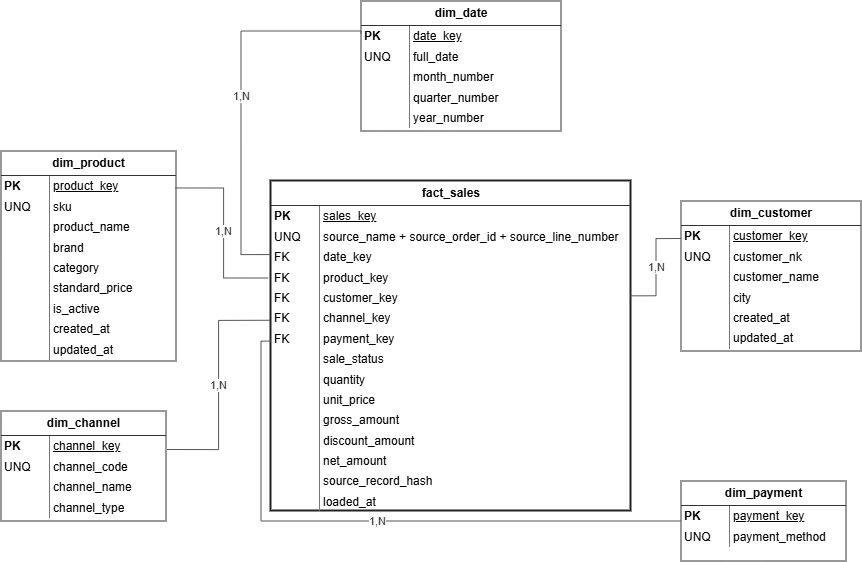

The diagram above was exported from draw.io. Its source (the exported page's mxGraphModel, read from the mxfile embedded in the PNG):
<mxGraphModel dx="1598" dy="778" grid="1" gridSize="10" guides="1" tooltips="1" connect="1" arrows="1" fold="1" page="1" pageScale="1" pageWidth="1400" pageHeight="1000" math="0" shadow="0">
  <root>
    <mxCell id="0" />
    <mxCell id="1" parent="0" />
    <mxCell id="dim_date" parent="1" style="shape=rectangle;whiteSpace=wrap;html=1;fillColor=#FFFFFF;strokeColor=#333333;rounded=0;overflow=fill;spacing=0;" value="&lt;table style=&quot;width:100%;border-collapse:collapse;font-family:Arial;font-size:12px&quot;&gt;&lt;tbody&gt;&lt;tr&gt;&lt;th colspan=&quot;2&quot; style=&quot;border-bottom: 1px solid rgb(51, 51, 51); padding: 5px; text-align: center;&quot;&gt;dim_date&lt;/th&gt;&lt;/tr&gt;&lt;tr&gt;&lt;td style=&quot;text-align: left; width: 42px; border-right: 1px solid rgb(119, 119, 119); padding: 3px; font-weight: bold;&quot;&gt;PK&lt;/td&gt;&lt;td style=&quot;text-align: left; padding: 3px; text-decoration: underline;&quot;&gt;date_key&lt;/td&gt;&lt;/tr&gt;&lt;tr&gt;&lt;td style=&quot;text-align: left; border-right: 1px solid rgb(119, 119, 119); padding: 3px;&quot;&gt;UNQ&lt;/td&gt;&lt;td style=&quot;text-align: left; padding: 3px;&quot;&gt;full_date&lt;/td&gt;&lt;/tr&gt;&lt;tr&gt;&lt;td style=&quot;text-align: left; border-right: 1px solid rgb(119, 119, 119);&quot;&gt;&lt;/td&gt;&lt;td style=&quot;text-align: left; padding: 3px;&quot;&gt;month_number&lt;/td&gt;&lt;/tr&gt;&lt;tr&gt;&lt;td style=&quot;text-align: left; border-right: 1px solid rgb(119, 119, 119);&quot;&gt;&lt;/td&gt;&lt;td style=&quot;text-align: left; padding: 3px;&quot;&gt;quarter_number&lt;/td&gt;&lt;/tr&gt;&lt;tr&gt;&lt;td style=&quot;text-align: left; border-right: 1px solid rgb(119, 119, 119);&quot;&gt;&lt;/td&gt;&lt;td style=&quot;text-align: left; padding: 3px;&quot;&gt;year_number&lt;/td&gt;&lt;/tr&gt;&lt;/tbody&gt;&lt;/table&gt;" vertex="1">
      <mxGeometry height="130" width="200" x="480" y="80" as="geometry" />
    </mxCell>
    <mxCell id="dim_product" parent="1" style="shape=rectangle;whiteSpace=wrap;html=1;fillColor=#FFFFFF;strokeColor=#333333;rounded=0;overflow=fill;spacing=0;" value="&lt;table style=&quot;width:100%;border-collapse:collapse;font-family:Arial;font-size:12px&quot;&gt;&lt;tbody&gt;&lt;tr&gt;&lt;th colspan=&quot;2&quot; style=&quot;border-bottom: 1px solid rgb(51, 51, 51); padding: 5px; text-align: center;&quot;&gt;dim_product&lt;/th&gt;&lt;/tr&gt;&lt;tr&gt;&lt;td style=&quot;text-align: left; width: 42px; border-right: 1px solid rgb(119, 119, 119); padding: 3px; font-weight: bold;&quot;&gt;PK&lt;/td&gt;&lt;td style=&quot;text-align: left; padding: 3px; text-decoration: underline;&quot;&gt;product_key&lt;/td&gt;&lt;/tr&gt;&lt;tr&gt;&lt;td style=&quot;text-align: left; border-right: 1px solid rgb(119, 119, 119); padding: 3px;&quot;&gt;UNQ&lt;/td&gt;&lt;td style=&quot;text-align: left; padding: 3px;&quot;&gt;sku&lt;/td&gt;&lt;/tr&gt;&lt;tr&gt;&lt;td style=&quot;text-align: left; border-right: 1px solid rgb(119, 119, 119);&quot;&gt;&lt;/td&gt;&lt;td style=&quot;text-align: left; padding: 3px;&quot;&gt;product_name&lt;/td&gt;&lt;/tr&gt;&lt;tr&gt;&lt;td style=&quot;text-align: left; border-right: 1px solid rgb(119, 119, 119);&quot;&gt;&lt;/td&gt;&lt;td style=&quot;text-align: left; padding: 3px;&quot;&gt;brand&lt;/td&gt;&lt;/tr&gt;&lt;tr&gt;&lt;td style=&quot;text-align: left; border-right: 1px solid rgb(119, 119, 119);&quot;&gt;&lt;/td&gt;&lt;td style=&quot;text-align: left; padding: 3px;&quot;&gt;category&lt;/td&gt;&lt;/tr&gt;&lt;tr&gt;&lt;td style=&quot;text-align: left; border-right: 1px solid rgb(119, 119, 119);&quot;&gt;&lt;/td&gt;&lt;td style=&quot;text-align: left; padding: 3px;&quot;&gt;standard_price&lt;/td&gt;&lt;/tr&gt;&lt;tr&gt;&lt;td style=&quot;text-align: left; border-right: 1px solid rgb(119, 119, 119);&quot;&gt;&lt;/td&gt;&lt;td style=&quot;text-align: left; padding: 3px;&quot;&gt;is_active&lt;/td&gt;&lt;/tr&gt;&lt;tr&gt;&lt;td style=&quot;text-align: left; border-right: 1px solid rgb(119, 119, 119);&quot;&gt;&lt;/td&gt;&lt;td style=&quot;text-align: left; padding: 3px;&quot;&gt;created_at&lt;/td&gt;&lt;/tr&gt;&lt;tr&gt;&lt;td style=&quot;text-align: left; border-right: 1px solid rgb(119, 119, 119);&quot;&gt;&lt;/td&gt;&lt;td style=&quot;text-align: left; padding: 3px;&quot;&gt;updated_at&lt;/td&gt;&lt;/tr&gt;&lt;/tbody&gt;&lt;/table&gt;" vertex="1">
      <mxGeometry height="210" width="175" x="120" y="230" as="geometry" />
    </mxCell>
    <mxCell id="dim_customer" parent="1" style="shape=rectangle;whiteSpace=wrap;html=1;fillColor=#FFFFFF;strokeColor=#333333;rounded=0;overflow=fill;spacing=0;" value="&lt;table style=&quot;width:100%;border-collapse:collapse;font-family:Arial;font-size:12px&quot;&gt;&lt;tbody&gt;&lt;tr&gt;&lt;th colspan=&quot;2&quot; style=&quot;border-bottom: 1px solid rgb(51, 51, 51); padding: 5px; text-align: center;&quot;&gt;dim_customer&lt;/th&gt;&lt;/tr&gt;&lt;tr&gt;&lt;td style=&quot;text-align: left; width: 42px; border-right: 1px solid rgb(119, 119, 119); padding: 3px; font-weight: bold;&quot;&gt;PK&lt;/td&gt;&lt;td style=&quot;text-align: left; padding: 3px; text-decoration: underline;&quot;&gt;customer_key&lt;/td&gt;&lt;/tr&gt;&lt;tr&gt;&lt;td style=&quot;text-align: left; border-right: 1px solid rgb(119, 119, 119); padding: 3px;&quot;&gt;UNQ&lt;/td&gt;&lt;td style=&quot;text-align: left; padding: 3px;&quot;&gt;customer_nk&lt;/td&gt;&lt;/tr&gt;&lt;tr&gt;&lt;td style=&quot;text-align: left; border-right: 1px solid rgb(119, 119, 119);&quot;&gt;&lt;/td&gt;&lt;td style=&quot;text-align: left; padding: 3px;&quot;&gt;customer_name&lt;/td&gt;&lt;/tr&gt;&lt;tr&gt;&lt;td style=&quot;text-align: left; border-right: 1px solid rgb(119, 119, 119);&quot;&gt;&lt;/td&gt;&lt;td style=&quot;text-align: left; padding: 3px;&quot;&gt;city&lt;/td&gt;&lt;/tr&gt;&lt;tr&gt;&lt;td style=&quot;text-align: left; border-right: 1px solid rgb(119, 119, 119);&quot;&gt;&lt;/td&gt;&lt;td style=&quot;text-align: left; padding: 3px;&quot;&gt;created_at&lt;/td&gt;&lt;/tr&gt;&lt;tr&gt;&lt;td style=&quot;text-align: left; border-right: 1px solid rgb(119, 119, 119);&quot;&gt;&lt;/td&gt;&lt;td style=&quot;text-align: left; padding: 3px;&quot;&gt;updated_at&lt;/td&gt;&lt;/tr&gt;&lt;/tbody&gt;&lt;/table&gt;" vertex="1">
      <mxGeometry height="150" width="180" x="800" y="280" as="geometry" />
    </mxCell>
    <mxCell id="fact_sales" parent="1" style="shape=rectangle;whiteSpace=wrap;html=1;fillColor=#FFFFFF;strokeColor=#222222;rounded=0;overflow=fill;spacing=0;strokeWidth=2;" value="&lt;table style=&quot;width:100%;border-collapse:collapse;font-family:Arial;font-size:12px&quot;&gt;&lt;tbody&gt;&lt;tr&gt;&lt;th colspan=&quot;2&quot; style=&quot;border-bottom: 1px solid rgb(51, 51, 51); padding: 5px; text-align: center;&quot;&gt;fact_sales&lt;/th&gt;&lt;/tr&gt;&lt;tr&gt;&lt;td style=&quot;text-align: left; width: 42px; border-right: 1px solid rgb(119, 119, 119); padding: 3px; font-weight: bold;&quot;&gt;PK&lt;/td&gt;&lt;td style=&quot;text-align: left; padding: 3px; text-decoration: underline;&quot;&gt;sales_key&lt;/td&gt;&lt;/tr&gt;&lt;tr&gt;&lt;td style=&quot;text-align: left; border-right: 1px solid rgb(119, 119, 119); padding: 3px;&quot;&gt;UNQ&lt;/td&gt;&lt;td style=&quot;text-align: left; padding: 3px;&quot;&gt;source_name + source_order_id + source_line_number&lt;/td&gt;&lt;/tr&gt;&lt;tr&gt;&lt;td style=&quot;text-align: left; border-right: 1px solid rgb(119, 119, 119); padding: 3px;&quot;&gt;FK&lt;/td&gt;&lt;td style=&quot;text-align: left; padding: 3px;&quot;&gt;date_key&lt;/td&gt;&lt;/tr&gt;&lt;tr&gt;&lt;td style=&quot;text-align: left; border-right: 1px solid rgb(119, 119, 119); padding: 3px;&quot;&gt;FK&lt;/td&gt;&lt;td style=&quot;text-align: left; padding: 3px;&quot;&gt;product_key&lt;/td&gt;&lt;/tr&gt;&lt;tr&gt;&lt;td style=&quot;text-align: left; border-right: 1px solid rgb(119, 119, 119); padding: 3px;&quot;&gt;FK&lt;/td&gt;&lt;td style=&quot;text-align: left; padding: 3px;&quot;&gt;customer_key&lt;/td&gt;&lt;/tr&gt;&lt;tr&gt;&lt;td style=&quot;text-align: left; border-right: 1px solid rgb(119, 119, 119); padding: 3px;&quot;&gt;FK&lt;/td&gt;&lt;td style=&quot;text-align: left; padding: 3px;&quot;&gt;channel_key&lt;/td&gt;&lt;/tr&gt;&lt;tr&gt;&lt;td style=&quot;text-align: left; border-right: 1px solid rgb(119, 119, 119); padding: 3px;&quot;&gt;FK&lt;/td&gt;&lt;td style=&quot;text-align: left; padding: 3px;&quot;&gt;payment_key&amp;nbsp;&lt;/td&gt;&lt;/tr&gt;&lt;tr&gt;&lt;td style=&quot;text-align: left; border-right: 1px solid rgb(119, 119, 119);&quot;&gt;&lt;/td&gt;&lt;td style=&quot;text-align: left; padding: 3px;&quot;&gt;sale_status&lt;/td&gt;&lt;/tr&gt;&lt;tr&gt;&lt;td style=&quot;text-align: left; border-right: 1px solid rgb(119, 119, 119);&quot;&gt;&lt;/td&gt;&lt;td style=&quot;text-align: left; padding: 3px;&quot;&gt;quantity&lt;/td&gt;&lt;/tr&gt;&lt;tr&gt;&lt;td style=&quot;text-align: left; border-right: 1px solid rgb(119, 119, 119);&quot;&gt;&lt;/td&gt;&lt;td style=&quot;text-align: left; padding: 3px;&quot;&gt;unit_price&lt;/td&gt;&lt;/tr&gt;&lt;tr&gt;&lt;td style=&quot;text-align: left; border-right: 1px solid rgb(119, 119, 119);&quot;&gt;&lt;/td&gt;&lt;td style=&quot;text-align: left; padding: 3px;&quot;&gt;gross_amount&lt;/td&gt;&lt;/tr&gt;&lt;tr&gt;&lt;td style=&quot;text-align: left; border-right: 1px solid rgb(119, 119, 119);&quot;&gt;&lt;/td&gt;&lt;td style=&quot;text-align: left; padding: 3px;&quot;&gt;discount_amount&lt;/td&gt;&lt;/tr&gt;&lt;tr&gt;&lt;td style=&quot;text-align: left; border-right: 1px solid rgb(119, 119, 119);&quot;&gt;&lt;/td&gt;&lt;td style=&quot;text-align: left; padding: 3px;&quot;&gt;net_amount&lt;/td&gt;&lt;/tr&gt;&lt;tr&gt;&lt;td style=&quot;text-align: left; border-right: 1px solid rgb(119, 119, 119);&quot;&gt;&lt;/td&gt;&lt;td style=&quot;text-align: left; padding: 3px;&quot;&gt;source_record_hash&lt;/td&gt;&lt;/tr&gt;&lt;tr&gt;&lt;td style=&quot;text-align: left; border-right: 1px solid rgb(119, 119, 119);&quot;&gt;&lt;/td&gt;&lt;td style=&quot;text-align: left; padding: 3px;&quot;&gt;loaded_at&lt;/td&gt;&lt;/tr&gt;&lt;/tbody&gt;&lt;/table&gt;" vertex="1">
      <mxGeometry height="330" width="360" x="390" y="260" as="geometry" />
    </mxCell>
    <mxCell id="dim_channel" parent="1" style="shape=rectangle;whiteSpace=wrap;html=1;fillColor=#FFFFFF;strokeColor=#333333;rounded=0;overflow=fill;spacing=0;" value="&lt;table style=&quot;text-align: left; width: 100%; border-collapse: collapse; font-family: Arial; font-size: 12px;&quot;&gt;&lt;tbody&gt;&lt;tr&gt;&lt;th colspan=&quot;2&quot; style=&quot;border-bottom: 1px solid rgb(51, 51, 51); padding: 5px; text-align: center;&quot;&gt;dim_channel&lt;/th&gt;&lt;/tr&gt;&lt;tr&gt;&lt;td style=&quot;text-align: left; width: 42px; border-right: 1px solid rgb(119, 119, 119); padding: 3px; font-weight: bold;&quot;&gt;PK&lt;/td&gt;&lt;td style=&quot;text-align: left; padding: 3px; text-decoration: underline;&quot;&gt;channel_key&lt;/td&gt;&lt;/tr&gt;&lt;tr&gt;&lt;td style=&quot;text-align: left; border-right: 1px solid rgb(119, 119, 119); padding: 3px;&quot;&gt;UNQ&lt;/td&gt;&lt;td style=&quot;text-align: left; padding: 3px;&quot;&gt;channel_code&lt;/td&gt;&lt;/tr&gt;&lt;tr&gt;&lt;td style=&quot;text-align: left; border-right: 1px solid rgb(119, 119, 119);&quot;&gt;&lt;/td&gt;&lt;td style=&quot;text-align: left; padding: 3px;&quot;&gt;channel_name&lt;/td&gt;&lt;/tr&gt;&lt;tr&gt;&lt;td style=&quot;text-align: left; border-right: 1px solid rgb(119, 119, 119);&quot;&gt;&lt;/td&gt;&lt;td style=&quot;text-align: left; padding: 3px;&quot;&gt;channel_type&lt;/td&gt;&lt;/tr&gt;&lt;/tbody&gt;&lt;/table&gt;" vertex="1">
      <mxGeometry height="110" width="165" x="120" y="490" as="geometry" />
    </mxCell>
    <mxCell id="dim_payment" parent="1" style="shape=rectangle;whiteSpace=wrap;html=1;fillColor=#FFFFFF;strokeColor=#333333;rounded=0;overflow=fill;spacing=0;" value="&lt;table style=&quot;width:100%;border-collapse:collapse;font-family:Arial;font-size:12px&quot;&gt;&lt;tbody&gt;&lt;tr&gt;&lt;th colspan=&quot;2&quot; style=&quot;border-bottom: 1px solid rgb(51, 51, 51); padding: 5px; text-align: center;&quot;&gt;dim_payment&lt;/th&gt;&lt;/tr&gt;&lt;tr&gt;&lt;td style=&quot;text-align: left; width: 42px; border-right: 1px solid rgb(119, 119, 119); padding: 3px; font-weight: bold;&quot;&gt;PK&lt;/td&gt;&lt;td style=&quot;text-align: left; padding: 3px; text-decoration: underline;&quot;&gt;payment_key&lt;/td&gt;&lt;/tr&gt;&lt;tr&gt;&lt;td style=&quot;text-align: left; border-right: 1px solid rgb(119, 119, 119); padding: 3px;&quot;&gt;UNQ&lt;/td&gt;&lt;td style=&quot;text-align: left; padding: 3px;&quot;&gt;payment_method&lt;/td&gt;&lt;/tr&gt;&lt;/tbody&gt;&lt;/table&gt;" vertex="1">
      <mxGeometry height="80" width="165" x="800" y="560" as="geometry" />
    </mxCell>
    <mxCell id="r_date" edge="1" parent="1" source="dim_date" style="edgeStyle=orthogonalEdgeStyle;rounded=0;html=1;strokeColor=#555555;fontColor=#333333;fontSize=11;endArrow=none;startArrow=none;exitX=0;exitY=0.25;exitDx=0;exitDy=0;entryX=-0.002;entryY=0.223;entryDx=0;entryDy=0;entryPerimeter=0;" target="fact_sales" value="1,N">
      <mxGeometry relative="1" as="geometry">
        <Array as="points">
          <mxPoint x="480" y="110" />
          <mxPoint x="360" y="110" />
          <mxPoint x="360" y="333.56" />
        </Array>
        <mxPoint x="400" y="80" as="sourcePoint" />
        <mxPoint x="360" y="330" as="targetPoint" />
      </mxGeometry>
    </mxCell>
    <mxCell id="r_product" edge="1" parent="1" source="dim_product" style="edgeStyle=orthogonalEdgeStyle;rounded=0;html=1;strokeColor=#555555;fontColor=#333333;fontSize=11;endArrow=none;startArrow=none;entryX=-0.008;entryY=0.294;entryDx=0;entryDy=0;entryPerimeter=0;exitX=0.996;exitY=0.176;exitDx=0;exitDy=0;exitPerimeter=0;" target="fact_sales" value="1,N">
      <mxGeometry relative="1" as="geometry" />
    </mxCell>
    <mxCell id="r_customer" edge="1" parent="1" source="dim_customer" style="edgeStyle=orthogonalEdgeStyle;rounded=0;html=1;strokeColor=#555555;fontColor=#333333;fontSize=11;endArrow=none;startArrow=none;exitX=0;exitY=0.25;exitDx=0;exitDy=0;entryX=0.999;entryY=0.348;entryDx=0;entryDy=0;entryPerimeter=0;" target="fact_sales" value="1,N">
      <mxGeometry relative="1" as="geometry" />
    </mxCell>
    <mxCell id="r_channel" edge="1" parent="1" source="dim_channel" style="edgeStyle=orthogonalEdgeStyle;rounded=0;html=1;strokeColor=#555555;fontColor=#333333;fontSize=11;endArrow=none;startArrow=none;entryX=-0.004;entryY=0.422;entryDx=0;entryDy=0;entryPerimeter=0;exitX=1.006;exitY=0.35;exitDx=0;exitDy=0;exitPerimeter=0;" target="fact_sales" value="1,N">
      <mxGeometry relative="1" as="geometry" />
    </mxCell>
    <mxCell id="r_payment" edge="1" parent="1" source="dim_payment" style="edgeStyle=orthogonalEdgeStyle;rounded=0;html=1;strokeColor=#555555;fontColor=#333333;fontSize=11;endArrow=none;startArrow=none;entryX=0;entryY=0.485;entryDx=0;entryDy=0;entryPerimeter=0;" target="fact_sales" value="1,N">
      <mxGeometry relative="1" as="geometry">
        <mxPoint x="360" y="410" as="targetPoint" />
      </mxGeometry>
    </mxCell>
  </root>
</mxGraphModel>